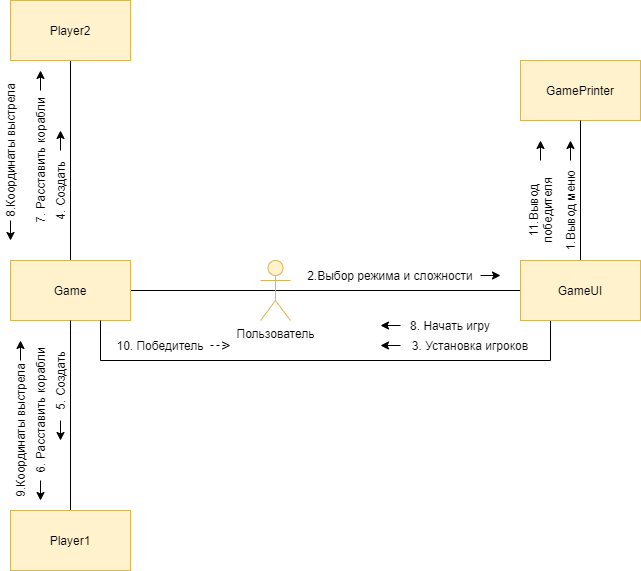

The diagram above was exported from draw.io. Its source (the exported page's mxGraphModel, read from the mxfile embedded in the PNG):
<mxGraphModel dx="1038" dy="1716" grid="1" gridSize="10" guides="1" tooltips="1" connect="1" arrows="1" fold="1" page="1" pageScale="1" pageWidth="827" pageHeight="1169" math="0" shadow="0">
  <root>
    <mxCell id="0" />
    <mxCell id="1" parent="0" />
    <mxCell id="Y6PQ0H9TX5uer18HPPF3-7" style="edgeStyle=orthogonalEdgeStyle;rounded=0;orthogonalLoop=1;jettySize=auto;html=1;exitX=0.5;exitY=0.5;exitDx=0;exitDy=0;exitPerimeter=0;entryX=0;entryY=0.5;entryDx=0;entryDy=0;endArrow=none;endFill=0;" edge="1" parent="1" source="Y6PQ0H9TX5uer18HPPF3-1" target="Y6PQ0H9TX5uer18HPPF3-4">
      <mxGeometry relative="1" as="geometry" />
    </mxCell>
    <mxCell id="Y6PQ0H9TX5uer18HPPF3-8" style="edgeStyle=orthogonalEdgeStyle;rounded=0;orthogonalLoop=1;jettySize=auto;html=1;exitX=0.5;exitY=0.5;exitDx=0;exitDy=0;exitPerimeter=0;entryX=1;entryY=0.5;entryDx=0;entryDy=0;endArrow=none;endFill=0;" edge="1" parent="1" source="Y6PQ0H9TX5uer18HPPF3-1" target="Y6PQ0H9TX5uer18HPPF3-2">
      <mxGeometry relative="1" as="geometry" />
    </mxCell>
    <mxCell id="Y6PQ0H9TX5uer18HPPF3-1" value="Пользователь" style="shape=umlActor;verticalLabelPosition=bottom;verticalAlign=top;html=1;outlineConnect=0;fillColor=#fff2cc;strokeColor=#d6b656;" vertex="1" parent="1">
      <mxGeometry x="400" y="250" width="30" height="60" as="geometry" />
    </mxCell>
    <mxCell id="Y6PQ0H9TX5uer18HPPF3-10" style="edgeStyle=orthogonalEdgeStyle;rounded=0;orthogonalLoop=1;jettySize=auto;html=1;exitX=0.5;exitY=0;exitDx=0;exitDy=0;entryX=0.5;entryY=1;entryDx=0;entryDy=0;endArrow=none;endFill=0;" edge="1" parent="1" source="Y6PQ0H9TX5uer18HPPF3-2" target="Y6PQ0H9TX5uer18HPPF3-6">
      <mxGeometry relative="1" as="geometry" />
    </mxCell>
    <mxCell id="Y6PQ0H9TX5uer18HPPF3-2" value="Game" style="rounded=0;whiteSpace=wrap;html=1;fillColor=#fff2cc;strokeColor=#d6b656;" vertex="1" parent="1">
      <mxGeometry x="150" y="250" width="120" height="60" as="geometry" />
    </mxCell>
    <mxCell id="Y6PQ0H9TX5uer18HPPF3-3" value="GamePrinter" style="rounded=0;whiteSpace=wrap;html=1;fillColor=#fff2cc;strokeColor=#d6b656;" vertex="1" parent="1">
      <mxGeometry x="660" y="50" width="120" height="60" as="geometry" />
    </mxCell>
    <mxCell id="Y6PQ0H9TX5uer18HPPF3-9" style="edgeStyle=orthogonalEdgeStyle;rounded=0;orthogonalLoop=1;jettySize=auto;html=1;exitX=0.5;exitY=0;exitDx=0;exitDy=0;entryX=0.5;entryY=1;entryDx=0;entryDy=0;endArrow=none;endFill=0;" edge="1" parent="1" source="Y6PQ0H9TX5uer18HPPF3-4" target="Y6PQ0H9TX5uer18HPPF3-3">
      <mxGeometry relative="1" as="geometry" />
    </mxCell>
    <mxCell id="Y6PQ0H9TX5uer18HPPF3-14" style="edgeStyle=orthogonalEdgeStyle;rounded=0;orthogonalLoop=1;jettySize=auto;html=1;entryX=0.75;entryY=1;entryDx=0;entryDy=0;endArrow=none;endFill=0;exitX=0.25;exitY=1;exitDx=0;exitDy=0;" edge="1" parent="1" source="Y6PQ0H9TX5uer18HPPF3-4" target="Y6PQ0H9TX5uer18HPPF3-2">
      <mxGeometry relative="1" as="geometry">
        <Array as="points">
          <mxPoint x="690" y="350" />
          <mxPoint x="240" y="350" />
        </Array>
      </mxGeometry>
    </mxCell>
    <mxCell id="Y6PQ0H9TX5uer18HPPF3-4" value="GameUI" style="rounded=0;whiteSpace=wrap;html=1;fillColor=#fff2cc;strokeColor=#d6b656;" vertex="1" parent="1">
      <mxGeometry x="660" y="250" width="120" height="60" as="geometry" />
    </mxCell>
    <mxCell id="Y6PQ0H9TX5uer18HPPF3-12" style="edgeStyle=orthogonalEdgeStyle;rounded=0;orthogonalLoop=1;jettySize=auto;html=1;exitX=0.5;exitY=0;exitDx=0;exitDy=0;entryX=0.5;entryY=1;entryDx=0;entryDy=0;endArrow=none;endFill=0;" edge="1" parent="1" source="Y6PQ0H9TX5uer18HPPF3-5" target="Y6PQ0H9TX5uer18HPPF3-2">
      <mxGeometry relative="1" as="geometry" />
    </mxCell>
    <mxCell id="Y6PQ0H9TX5uer18HPPF3-5" value="Player1" style="rounded=0;whiteSpace=wrap;html=1;fillColor=#fff2cc;strokeColor=#d6b656;" vertex="1" parent="1">
      <mxGeometry x="150" y="500" width="120" height="60" as="geometry" />
    </mxCell>
    <mxCell id="Y6PQ0H9TX5uer18HPPF3-6" value="Player2" style="rounded=0;whiteSpace=wrap;html=1;fillColor=#fff2cc;strokeColor=#d6b656;" vertex="1" parent="1">
      <mxGeometry x="150" y="-10" width="120" height="60" as="geometry" />
    </mxCell>
    <mxCell id="Y6PQ0H9TX5uer18HPPF3-30" style="edgeStyle=orthogonalEdgeStyle;rounded=0;orthogonalLoop=1;jettySize=auto;html=1;exitX=1;exitY=0.5;exitDx=0;exitDy=0;endArrow=classic;endFill=1;" edge="1" parent="1" source="Y6PQ0H9TX5uer18HPPF3-13">
      <mxGeometry relative="1" as="geometry">
        <mxPoint x="710" y="130" as="targetPoint" />
      </mxGeometry>
    </mxCell>
    <mxCell id="Y6PQ0H9TX5uer18HPPF3-13" value="1.Вывод меню" style="text;html=1;strokeColor=none;fillColor=none;align=center;verticalAlign=middle;whiteSpace=wrap;rounded=0;rotation=270;" vertex="1" parent="1">
      <mxGeometry x="660" y="190" width="100" height="20" as="geometry" />
    </mxCell>
    <mxCell id="Y6PQ0H9TX5uer18HPPF3-17" style="edgeStyle=orthogonalEdgeStyle;rounded=0;orthogonalLoop=1;jettySize=auto;html=1;exitX=1;exitY=0.5;exitDx=0;exitDy=0;endArrow=classic;endFill=1;" edge="1" parent="1" source="Y6PQ0H9TX5uer18HPPF3-15">
      <mxGeometry relative="1" as="geometry">
        <mxPoint x="640" y="265" as="targetPoint" />
      </mxGeometry>
    </mxCell>
    <mxCell id="Y6PQ0H9TX5uer18HPPF3-15" value="2.Выбор режима и сложности" style="text;html=1;strokeColor=none;fillColor=none;align=center;verticalAlign=middle;whiteSpace=wrap;rounded=0;rotation=0;" vertex="1" parent="1">
      <mxGeometry x="440" y="260" width="180" height="10" as="geometry" />
    </mxCell>
    <mxCell id="Y6PQ0H9TX5uer18HPPF3-19" style="edgeStyle=orthogonalEdgeStyle;rounded=0;orthogonalLoop=1;jettySize=auto;html=1;exitX=0;exitY=0.5;exitDx=0;exitDy=0;endArrow=classic;endFill=1;" edge="1" parent="1" source="Y6PQ0H9TX5uer18HPPF3-18">
      <mxGeometry relative="1" as="geometry">
        <mxPoint x="520" y="335" as="targetPoint" />
      </mxGeometry>
    </mxCell>
    <mxCell id="Y6PQ0H9TX5uer18HPPF3-18" value="3. Установка игроков" style="text;html=1;strokeColor=none;fillColor=none;align=center;verticalAlign=middle;whiteSpace=wrap;rounded=0;rotation=0;" vertex="1" parent="1">
      <mxGeometry x="540" y="330" width="140" height="10" as="geometry" />
    </mxCell>
    <mxCell id="Y6PQ0H9TX5uer18HPPF3-21" style="edgeStyle=orthogonalEdgeStyle;rounded=0;orthogonalLoop=1;jettySize=auto;html=1;exitX=1;exitY=0.5;exitDx=0;exitDy=0;endArrow=classic;endFill=1;" edge="1" parent="1" source="Y6PQ0H9TX5uer18HPPF3-20">
      <mxGeometry relative="1" as="geometry">
        <mxPoint x="200" y="120" as="targetPoint" />
      </mxGeometry>
    </mxCell>
    <mxCell id="Y6PQ0H9TX5uer18HPPF3-20" value="4. Создать" style="text;html=1;strokeColor=none;fillColor=none;align=center;verticalAlign=middle;whiteSpace=wrap;rounded=0;rotation=270;" vertex="1" parent="1">
      <mxGeometry x="160" y="170" width="80" height="20" as="geometry" />
    </mxCell>
    <mxCell id="Y6PQ0H9TX5uer18HPPF3-23" style="edgeStyle=orthogonalEdgeStyle;rounded=0;orthogonalLoop=1;jettySize=auto;html=1;exitX=0;exitY=0.5;exitDx=0;exitDy=0;endArrow=classic;endFill=1;" edge="1" parent="1" source="Y6PQ0H9TX5uer18HPPF3-22">
      <mxGeometry relative="1" as="geometry">
        <mxPoint x="200" y="430" as="targetPoint" />
      </mxGeometry>
    </mxCell>
    <mxCell id="Y6PQ0H9TX5uer18HPPF3-22" value="5. Создать" style="text;html=1;strokeColor=none;fillColor=none;align=center;verticalAlign=middle;whiteSpace=wrap;rounded=0;rotation=270;" vertex="1" parent="1">
      <mxGeometry x="160" y="360" width="80" height="20" as="geometry" />
    </mxCell>
    <mxCell id="Y6PQ0H9TX5uer18HPPF3-27" style="edgeStyle=orthogonalEdgeStyle;rounded=0;orthogonalLoop=1;jettySize=auto;html=1;exitX=0;exitY=0.5;exitDx=0;exitDy=0;endArrow=classic;endFill=1;" edge="1" parent="1" source="Y6PQ0H9TX5uer18HPPF3-25">
      <mxGeometry relative="1" as="geometry">
        <mxPoint x="180" y="490" as="targetPoint" />
      </mxGeometry>
    </mxCell>
    <mxCell id="Y6PQ0H9TX5uer18HPPF3-25" value="6. Расставить корабли" style="text;html=1;strokeColor=none;fillColor=none;align=center;verticalAlign=middle;whiteSpace=wrap;rounded=0;rotation=270;" vertex="1" parent="1">
      <mxGeometry x="110" y="390" width="140" height="20" as="geometry" />
    </mxCell>
    <mxCell id="Y6PQ0H9TX5uer18HPPF3-28" style="edgeStyle=orthogonalEdgeStyle;rounded=0;orthogonalLoop=1;jettySize=auto;html=1;exitX=1;exitY=0.5;exitDx=0;exitDy=0;endArrow=classic;endFill=1;" edge="1" parent="1" source="Y6PQ0H9TX5uer18HPPF3-26">
      <mxGeometry relative="1" as="geometry">
        <mxPoint x="180" y="60" as="targetPoint" />
      </mxGeometry>
    </mxCell>
    <mxCell id="Y6PQ0H9TX5uer18HPPF3-26" value="7. Расставить корабли" style="text;html=1;strokeColor=none;fillColor=none;align=center;verticalAlign=middle;whiteSpace=wrap;rounded=0;rotation=270;" vertex="1" parent="1">
      <mxGeometry x="110" y="140" width="140" height="20" as="geometry" />
    </mxCell>
    <mxCell id="Y6PQ0H9TX5uer18HPPF3-31" style="edgeStyle=orthogonalEdgeStyle;rounded=0;orthogonalLoop=1;jettySize=auto;html=1;exitX=0;exitY=0.5;exitDx=0;exitDy=0;endArrow=classic;endFill=1;" edge="1" parent="1" source="Y6PQ0H9TX5uer18HPPF3-29">
      <mxGeometry relative="1" as="geometry">
        <mxPoint x="520" y="315" as="targetPoint" />
      </mxGeometry>
    </mxCell>
    <mxCell id="Y6PQ0H9TX5uer18HPPF3-29" value="8. Начать игру" style="text;html=1;strokeColor=none;fillColor=none;align=center;verticalAlign=middle;whiteSpace=wrap;rounded=0;rotation=0;" vertex="1" parent="1">
      <mxGeometry x="540" y="310" width="100" height="10" as="geometry" />
    </mxCell>
    <mxCell id="Y6PQ0H9TX5uer18HPPF3-37" style="edgeStyle=orthogonalEdgeStyle;rounded=0;orthogonalLoop=1;jettySize=auto;html=1;exitX=1;exitY=0.5;exitDx=0;exitDy=0;endArrow=open;endFill=0;dashed=1;" edge="1" parent="1" source="Y6PQ0H9TX5uer18HPPF3-32">
      <mxGeometry relative="1" as="geometry">
        <mxPoint x="370" y="335" as="targetPoint" />
      </mxGeometry>
    </mxCell>
    <mxCell id="Y6PQ0H9TX5uer18HPPF3-32" value="10. Победитель" style="text;html=1;strokeColor=none;fillColor=none;align=center;verticalAlign=middle;whiteSpace=wrap;rounded=0;rotation=0;" vertex="1" parent="1">
      <mxGeometry x="250" y="330" width="100" height="10" as="geometry" />
    </mxCell>
    <mxCell id="Y6PQ0H9TX5uer18HPPF3-34" style="edgeStyle=orthogonalEdgeStyle;rounded=0;orthogonalLoop=1;jettySize=auto;html=1;exitX=0;exitY=0.5;exitDx=0;exitDy=0;endArrow=classic;endFill=1;" edge="1" parent="1" source="Y6PQ0H9TX5uer18HPPF3-33">
      <mxGeometry relative="1" as="geometry">
        <mxPoint x="150" y="230" as="targetPoint" />
      </mxGeometry>
    </mxCell>
    <mxCell id="Y6PQ0H9TX5uer18HPPF3-33" value="8.Координаты выстрела" style="text;html=1;strokeColor=none;fillColor=none;align=center;verticalAlign=middle;whiteSpace=wrap;rounded=0;rotation=270;" vertex="1" parent="1">
      <mxGeometry x="80" y="130" width="140" height="20" as="geometry" />
    </mxCell>
    <mxCell id="Y6PQ0H9TX5uer18HPPF3-36" style="edgeStyle=orthogonalEdgeStyle;rounded=0;orthogonalLoop=1;jettySize=auto;html=1;exitX=1;exitY=0.5;exitDx=0;exitDy=0;endArrow=classic;endFill=1;" edge="1" parent="1" source="Y6PQ0H9TX5uer18HPPF3-35">
      <mxGeometry relative="1" as="geometry">
        <mxPoint x="160" y="330" as="targetPoint" />
      </mxGeometry>
    </mxCell>
    <mxCell id="Y6PQ0H9TX5uer18HPPF3-35" value="9.Координаты выстрела" style="text;html=1;strokeColor=none;fillColor=none;align=center;verticalAlign=middle;whiteSpace=wrap;rounded=0;rotation=270;" vertex="1" parent="1">
      <mxGeometry x="90" y="410" width="140" height="20" as="geometry" />
    </mxCell>
    <mxCell id="Y6PQ0H9TX5uer18HPPF3-39" style="edgeStyle=orthogonalEdgeStyle;rounded=0;orthogonalLoop=1;jettySize=auto;html=1;exitX=1;exitY=0.5;exitDx=0;exitDy=0;endArrow=classic;endFill=1;" edge="1" parent="1" source="Y6PQ0H9TX5uer18HPPF3-38">
      <mxGeometry relative="1" as="geometry">
        <mxPoint x="680" y="130" as="targetPoint" />
      </mxGeometry>
    </mxCell>
    <mxCell id="Y6PQ0H9TX5uer18HPPF3-38" value="11.Вывод победителя" style="text;html=1;strokeColor=none;fillColor=none;align=center;verticalAlign=middle;whiteSpace=wrap;rounded=0;rotation=270;" vertex="1" parent="1">
      <mxGeometry x="630" y="190" width="100" height="20" as="geometry" />
    </mxCell>
  </root>
</mxGraphModel>